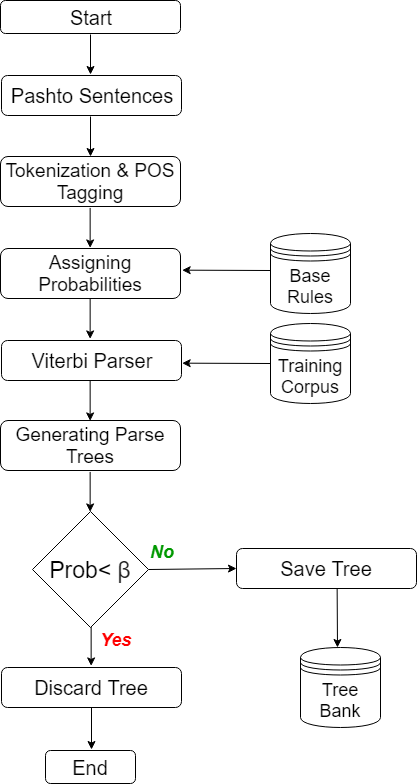

The diagram above was exported from draw.io. Its source (the exported page's mxGraphModel, read from the mxfile embedded in the PNG):
<mxGraphModel dx="868" dy="484" grid="1" gridSize="10" guides="1" tooltips="1" connect="1" arrows="1" fold="1" page="1" pageScale="1" pageWidth="827" pageHeight="1169" math="0" shadow="0">
  <root>
    <mxCell id="0" />
    <mxCell id="1" parent="0" />
    <mxCell id="R3KpRxb_PwLtYLH6SFyf-8" value="" style="edgeStyle=orthogonalEdgeStyle;rounded=0;orthogonalLoop=1;jettySize=auto;html=1;fontSize=23;" parent="1" source="O1Zfwg4gi__ipvAQG4Pj-138" edge="1">
      <mxGeometry relative="1" as="geometry">
        <mxPoint x="391" y="862" as="targetPoint" />
      </mxGeometry>
    </mxCell>
    <mxCell id="O1Zfwg4gi__ipvAQG4Pj-138" value="&lt;font style=&quot;font-size: 20px&quot;&gt;Discard Tree&lt;/font&gt;" style="rounded=1;whiteSpace=wrap;html=1;glass=0;comic=0;shadow=0;" parent="1" vertex="1">
      <mxGeometry x="301" y="780" width="180" height="40" as="geometry" />
    </mxCell>
    <mxCell id="O1Zfwg4gi__ipvAQG4Pj-144" value="&lt;span&gt;&lt;font style=&quot;font-size: 19px ; line-height: 120%&quot;&gt;Assigning Probabilities&lt;/font&gt;&lt;/span&gt;" style="rounded=1;whiteSpace=wrap;html=1;glass=0;comic=0;shadow=0;" parent="1" vertex="1">
      <mxGeometry x="300" y="361" width="180" height="50" as="geometry" />
    </mxCell>
    <mxCell id="O1Zfwg4gi__ipvAQG4Pj-147" value="" style="endArrow=classic;html=1;exitX=0.5;exitY=1;exitDx=0;exitDy=0;entryX=0.5;entryY=0;entryDx=0;entryDy=0;" parent="1" edge="1">
      <mxGeometry width="50" height="50" relative="1" as="geometry">
        <mxPoint x="389.6470588235295" y="320.4117647058823" as="sourcePoint" />
        <mxPoint x="389.6470588235295" y="360.4117647058823" as="targetPoint" />
      </mxGeometry>
    </mxCell>
    <mxCell id="O1Zfwg4gi__ipvAQG4Pj-149" value="" style="endArrow=classic;html=1;exitX=0.5;exitY=1;exitDx=0;exitDy=0;entryX=0.5;entryY=0;entryDx=0;entryDy=0;" parent="1" edge="1">
      <mxGeometry width="50" height="50" relative="1" as="geometry">
        <mxPoint x="389.6470588235295" y="411.41176470588243" as="sourcePoint" />
        <mxPoint x="389.6470588235295" y="451.41176470588243" as="targetPoint" />
      </mxGeometry>
    </mxCell>
    <mxCell id="O1Zfwg4gi__ipvAQG4Pj-152" value="" style="endArrow=classic;html=1;entryX=1;entryY=0.5;entryDx=0;entryDy=0;" parent="1" edge="1">
      <mxGeometry width="50" height="50" relative="1" as="geometry">
        <mxPoint x="570" y="476" as="sourcePoint" />
        <mxPoint x="481.66666666666674" y="475.66666666666674" as="targetPoint" />
      </mxGeometry>
    </mxCell>
    <mxCell id="O1Zfwg4gi__ipvAQG4Pj-155" value="&lt;font style=&quot;font-size: 18px&quot; color=&quot;#ff0000&quot;&gt;&lt;b&gt;&lt;i&gt;Yes&lt;/i&gt;&lt;/b&gt;&lt;/font&gt;" style="text;html=1;resizable=0;points=[];autosize=1;align=left;verticalAlign=top;spacingTop=-4;" parent="1" vertex="1">
      <mxGeometry x="398" y="740" width="50" height="20" as="geometry" />
    </mxCell>
    <mxCell id="O1Zfwg4gi__ipvAQG4Pj-156" value="&lt;font style=&quot;font-size: 18px&quot; color=&quot;#009900&quot;&gt;&lt;b&gt;&lt;i&gt;No&lt;/i&gt;&lt;/b&gt;&lt;/font&gt;" style="text;html=1;resizable=0;points=[];autosize=1;align=left;verticalAlign=top;spacingTop=-4;" parent="1" vertex="1">
      <mxGeometry x="448" y="651.5" width="40" height="20" as="geometry" />
    </mxCell>
    <mxCell id="52Y-woMumgT8Jk95iHD8-2" value="" style="endArrow=classic;html=1;exitX=0.5;exitY=1;exitDx=0;exitDy=0;entryX=0.5;entryY=0;entryDx=0;entryDy=0;" parent="1" edge="1">
      <mxGeometry width="50" height="50" relative="1" as="geometry">
        <mxPoint x="389.6470588235295" y="493.41176470588243" as="sourcePoint" />
        <mxPoint x="389.6470588235295" y="533.4117647058824" as="targetPoint" />
      </mxGeometry>
    </mxCell>
    <mxCell id="hBz2oOpuvxTwYN1qh5Qr-2" value="" style="endArrow=classic;html=1;exitX=0.5;exitY=1;exitDx=0;exitDy=0;entryX=0.5;entryY=0;entryDx=0;entryDy=0;" parent="1" edge="1">
      <mxGeometry width="50" height="50" relative="1" as="geometry">
        <mxPoint x="390.6470588235295" y="738.4117647058824" as="sourcePoint" />
        <mxPoint x="390.6470588235295" y="778.4117647058824" as="targetPoint" />
      </mxGeometry>
    </mxCell>
    <mxCell id="KJwKWuoFq2vrWfPwQRdo-3" value="" style="endArrow=classic;html=1;entryX=1;entryY=0.5;entryDx=0;entryDy=0;" parent="1" edge="1">
      <mxGeometry width="50" height="50" relative="1" as="geometry">
        <mxPoint x="570" y="383" as="sourcePoint" />
        <mxPoint x="481.66666666666674" y="382.66666666666674" as="targetPoint" />
      </mxGeometry>
    </mxCell>
    <mxCell id="C0aRhg_jIZERbNgDqxul-2" value="&lt;font style=&quot;font-size: 20px&quot;&gt;&lt;span&gt;Save Tree&lt;/span&gt;&lt;/font&gt;" style="rounded=1;whiteSpace=wrap;html=1;glass=0;comic=0;shadow=0;fontStyle=0" parent="1" vertex="1">
      <mxGeometry x="536" y="661" width="180" height="40" as="geometry" />
    </mxCell>
    <mxCell id="C0aRhg_jIZERbNgDqxul-3" value="" style="endArrow=classic;html=1;exitX=1;exitY=0.5;exitDx=0;exitDy=0;entryX=0;entryY=0.5;entryDx=0;entryDy=0;" parent="1" source="R3KpRxb_PwLtYLH6SFyf-1" target="C0aRhg_jIZERbNgDqxul-2" edge="1">
      <mxGeometry width="50" height="50" relative="1" as="geometry">
        <mxPoint x="536" y="683" as="sourcePoint" />
        <mxPoint x="560" y="770" as="targetPoint" />
      </mxGeometry>
    </mxCell>
    <mxCell id="C0aRhg_jIZERbNgDqxul-4" value="&lt;span&gt;&lt;font style=&quot;font-size: 19px ; line-height: 120%&quot;&gt;Generating Parse Trees&lt;/font&gt;&lt;/span&gt;" style="rounded=1;whiteSpace=wrap;html=1;glass=0;comic=0;shadow=0;" parent="1" vertex="1">
      <mxGeometry x="300" y="533" width="180" height="50" as="geometry" />
    </mxCell>
    <mxCell id="C0aRhg_jIZERbNgDqxul-5" value="&lt;font style=&quot;font-size: 20px&quot;&gt;Viterbi Parser&lt;/font&gt;" style="rounded=1;whiteSpace=wrap;html=1;glass=0;comic=0;shadow=0;" parent="1" vertex="1">
      <mxGeometry x="301" y="453" width="180" height="40" as="geometry" />
    </mxCell>
    <mxCell id="C0aRhg_jIZERbNgDqxul-8" value="" style="endArrow=classic;html=1;exitX=0.5;exitY=1;exitDx=0;exitDy=0;entryX=0.5;entryY=0;entryDx=0;entryDy=0;" parent="1" edge="1">
      <mxGeometry width="50" height="50" relative="1" as="geometry">
        <mxPoint x="389.6470588235295" y="584.4117647058824" as="sourcePoint" />
        <mxPoint x="389.6470588235295" y="624.4117647058824" as="targetPoint" />
      </mxGeometry>
    </mxCell>
    <mxCell id="R3KpRxb_PwLtYLH6SFyf-1" value="Prob&amp;lt;&amp;nbsp;&lt;span style=&quot;color: rgb(34 , 34 , 34) ; font-family: &amp;#34;arial&amp;#34; , sans-serif ; text-align: left ; background-color: rgb(255 , 255 , 255)&quot;&gt;&lt;font style=&quot;font-size: 23px&quot;&gt;β&lt;/font&gt;&lt;/span&gt;" style="rhombus;whiteSpace=wrap;html=1;fontStyle=0;fontSize=23;" parent="1" vertex="1">
      <mxGeometry x="332" y="624" width="116" height="116" as="geometry" />
    </mxCell>
    <mxCell id="R3KpRxb_PwLtYLH6SFyf-3" value="&lt;span&gt;&lt;font style=&quot;font-size: 19px ; line-height: 120%&quot;&gt;Tokenization &amp;amp; POS Tagging&lt;/font&gt;&lt;/span&gt;" style="rounded=1;whiteSpace=wrap;html=1;glass=0;comic=0;shadow=0;" parent="1" vertex="1">
      <mxGeometry x="300" y="269" width="180" height="50" as="geometry" />
    </mxCell>
    <mxCell id="R3KpRxb_PwLtYLH6SFyf-4" value="&lt;font style=&quot;font-size: 20px&quot;&gt;Pashto Sentences&lt;/font&gt;" style="rounded=1;whiteSpace=wrap;html=1;glass=0;comic=0;shadow=0;" parent="1" vertex="1">
      <mxGeometry x="301" y="188" width="180" height="40" as="geometry" />
    </mxCell>
    <mxCell id="R3KpRxb_PwLtYLH6SFyf-5" value="" style="endArrow=classic;html=1;exitX=0.5;exitY=1;exitDx=0;exitDy=0;entryX=0.5;entryY=0;entryDx=0;entryDy=0;" parent="1" edge="1">
      <mxGeometry width="50" height="50" relative="1" as="geometry">
        <mxPoint x="390" y="229" as="sourcePoint" />
        <mxPoint x="390" y="269" as="targetPoint" />
      </mxGeometry>
    </mxCell>
    <mxCell id="R3KpRxb_PwLtYLH6SFyf-7" value="&lt;font style=&quot;font-size: 20px&quot;&gt;End&lt;/font&gt;" style="rounded=1;whiteSpace=wrap;html=1;glass=0;comic=0;shadow=0;" parent="1" vertex="1">
      <mxGeometry x="345" y="863" width="90" height="33" as="geometry" />
    </mxCell>
    <mxCell id="yZ5Mke-mhumuSrUqHjz3-1" value="&lt;font style=&quot;font-size: 20px&quot;&gt;Start&lt;/font&gt;" style="rounded=1;whiteSpace=wrap;html=1;glass=0;comic=0;shadow=0;" parent="1" vertex="1">
      <mxGeometry x="300" y="113" width="180" height="33" as="geometry" />
    </mxCell>
    <mxCell id="yZ5Mke-mhumuSrUqHjz3-2" value="" style="endArrow=classic;html=1;exitX=0.5;exitY=1;exitDx=0;exitDy=0;entryX=0.5;entryY=0;entryDx=0;entryDy=0;" parent="1" edge="1">
      <mxGeometry width="50" height="50" relative="1" as="geometry">
        <mxPoint x="390" y="147" as="sourcePoint" />
        <mxPoint x="390" y="187" as="targetPoint" />
      </mxGeometry>
    </mxCell>
    <mxCell id="xoqDr52dWAkvhvHhgAMF-1" value="&lt;font style=&quot;font-size: 18px&quot;&gt;Tree Bank&lt;/font&gt;" style="shape=datastore;whiteSpace=wrap;html=1;" parent="1" vertex="1">
      <mxGeometry x="600" y="760" width="80" height="80" as="geometry" />
    </mxCell>
    <mxCell id="xoqDr52dWAkvhvHhgAMF-2" value="" style="endArrow=classic;html=1;exitX=0.5;exitY=1;exitDx=0;exitDy=0;" parent="1" edge="1">
      <mxGeometry width="50" height="50" relative="1" as="geometry">
        <mxPoint x="636.6470588235295" y="701.4117647058824" as="sourcePoint" />
        <mxPoint x="637" y="760" as="targetPoint" />
      </mxGeometry>
    </mxCell>
    <mxCell id="xoqDr52dWAkvhvHhgAMF-3" value="&lt;font style=&quot;font-size: 18px&quot;&gt;Base Rules&lt;/font&gt;" style="shape=datastore;whiteSpace=wrap;html=1;" parent="1" vertex="1">
      <mxGeometry x="570" y="346" width="80" height="80" as="geometry" />
    </mxCell>
    <mxCell id="xoqDr52dWAkvhvHhgAMF-4" value="&lt;font style=&quot;font-size: 18px&quot;&gt;Training Corpus&lt;/font&gt;" style="shape=datastore;whiteSpace=wrap;html=1;" parent="1" vertex="1">
      <mxGeometry x="570" y="436" width="80" height="80" as="geometry" />
    </mxCell>
  </root>
</mxGraphModel>